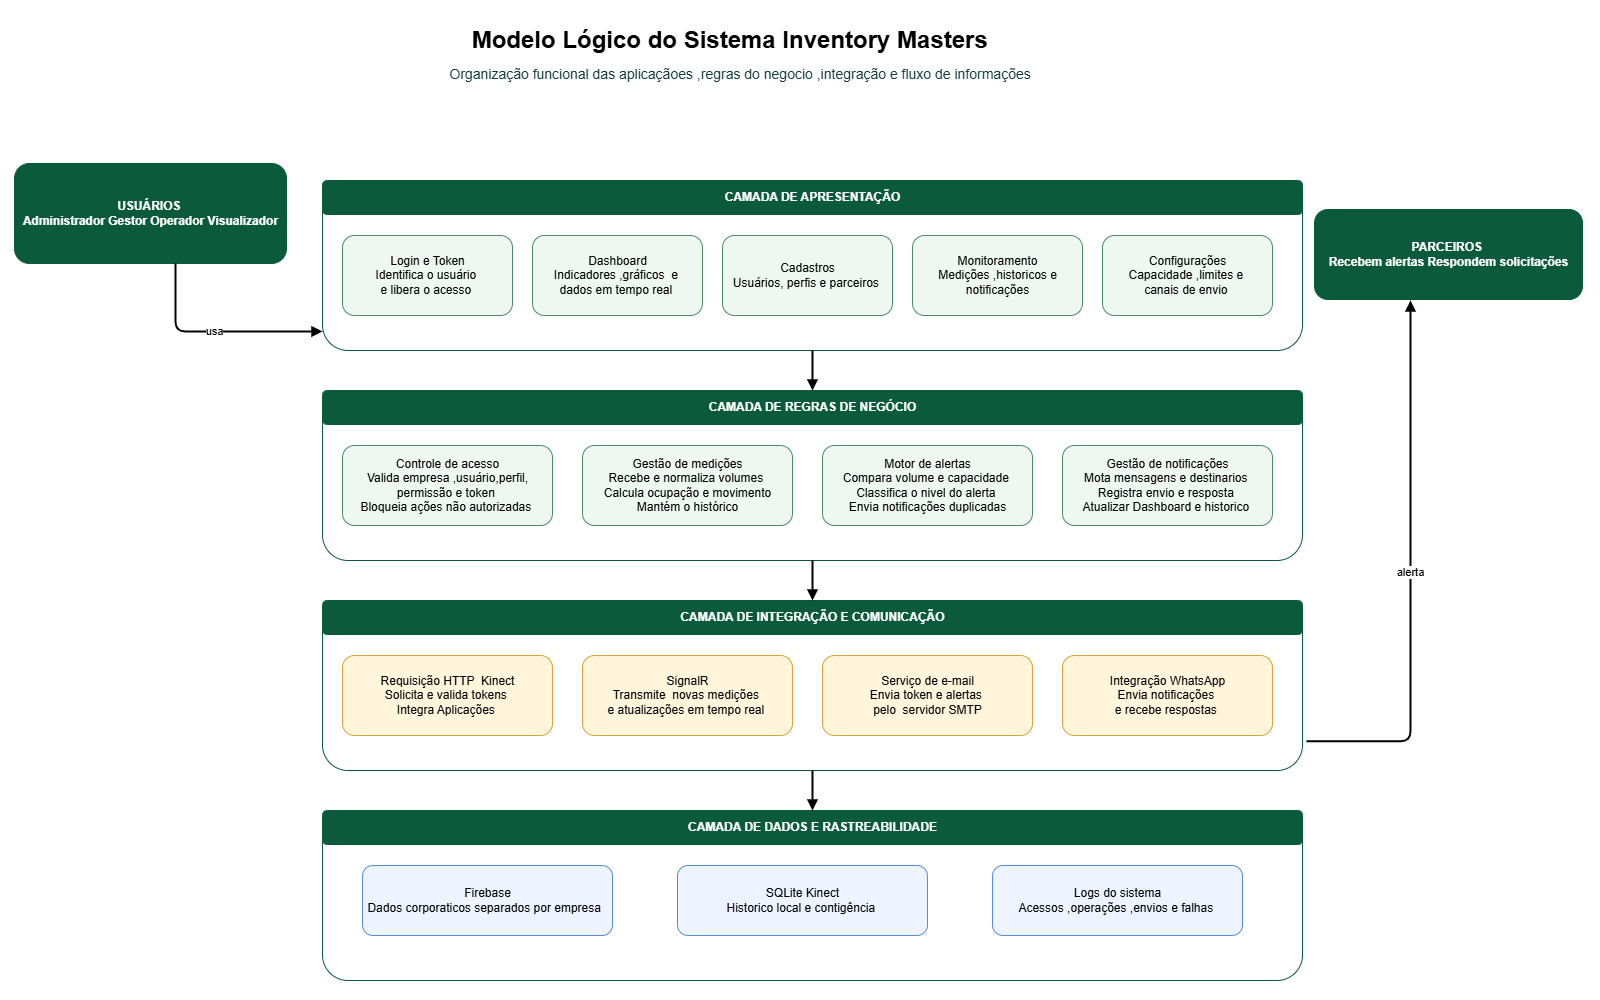

The diagram above was exported from draw.io. Its source (the exported page's mxGraphModel, read from the mxfile embedded in the PNG):
<mxGraphModel dx="1403" dy="758" grid="0" gridSize="10" guides="1" tooltips="1" connect="1" arrows="1" fold="1" page="1" pageScale="1" pageWidth="1600" pageHeight="1000" math="0" shadow="0">
  <root>
    <mxCell id="0" />
    <mxCell id="1" parent="0" />
    <mxCell id="2" parent="1" style="text;html=1;strokeColor=none;fillColor=none;fontSize=24;fontStyle=1;" value="&amp;nbsp;Modelo Lógico do Sistema Inventory Masters" vertex="1">
      <mxGeometry height="40" width="760" x="463" y="19" as="geometry" />
    </mxCell>
    <mxCell id="3" parent="1" style="rounded=1;fillColor=#0b5a3b;strokeColor=#0b5a3b;fontColor=#ffffff;fontStyle=1;html=1;" value="USUÁRIOS&amp;nbsp;&lt;div&gt;Administrador Gestor Operador Visualizador&lt;/div&gt;" vertex="1">
      <mxGeometry height="100" width="272" x="14" y="163" as="geometry" />
    </mxCell>
    <mxCell id="4" parent="1" style="rounded=1;fillColor=#0b5a3b;strokeColor=#0b5a3b;fontColor=#ffffff;fontStyle=1;html=1;" value="PARCEIROS&amp;nbsp;&lt;div&gt;Recebem alertas Respondem solicitações&lt;/div&gt;" vertex="1">
      <mxGeometry height="90" width="268" x="1314" y="209" as="geometry" />
    </mxCell>
    <mxCell id="5" parent="1" style="rounded=1;fillColor=#ffffff;strokeColor=#0b5a3b;html=1;" value="" vertex="1">
      <mxGeometry height="170" width="980" x="322" y="180" as="geometry" />
    </mxCell>
    <mxCell id="6" parent="1" style="rounded=1;fillColor=#0b5a3b;strokeColor=#0b5a3b;fontColor=#ffffff;fontStyle=1;html=1;" value="CAMADA DE APRESENTAÇÃO" vertex="1">
      <mxGeometry height="34" width="980" x="322" y="180" as="geometry" />
    </mxCell>
    <mxCell id="7" parent="1" style="rounded=1;fillColor=#ffffff;strokeColor=#0b5a3b;html=1;" value="" vertex="1">
      <mxGeometry height="170" width="980" x="322" y="390" as="geometry" />
    </mxCell>
    <mxCell id="8" parent="1" style="rounded=1;fillColor=#0b5a3b;strokeColor=#0b5a3b;fontColor=#ffffff;fontStyle=1;html=1;" value="CAMADA DE REGRAS DE NEGÓCIO" vertex="1">
      <mxGeometry height="34" width="980" x="322" y="390" as="geometry" />
    </mxCell>
    <mxCell id="9" parent="1" style="rounded=1;fillColor=#ffffff;strokeColor=#0b5a3b;html=1;" value="" vertex="1">
      <mxGeometry height="170" width="980" x="322" y="600" as="geometry" />
    </mxCell>
    <mxCell id="10" parent="1" style="rounded=1;fillColor=#0b5a3b;strokeColor=#0b5a3b;fontColor=#ffffff;fontStyle=1;html=1;" value="CAMADA DE INTEGRAÇÃO E COMUNICAÇÃO" vertex="1">
      <mxGeometry height="34" width="980" x="322" y="600" as="geometry" />
    </mxCell>
    <mxCell id="11" parent="1" style="rounded=1;fillColor=#ffffff;strokeColor=#0b5a3b;html=1;" value="" vertex="1">
      <mxGeometry height="170" width="980" x="322" y="810" as="geometry" />
    </mxCell>
    <mxCell id="12" parent="1" style="rounded=1;fillColor=#0b5a3b;strokeColor=#0b5a3b;fontColor=#ffffff;fontStyle=1;html=1;" value="CAMADA DE DADOS E RASTREABILIDADE" vertex="1">
      <mxGeometry height="34" width="980" x="322" y="810" as="geometry" />
    </mxCell>
    <mxCell id="13" parent="1" style="rounded=1;fillColor=#eef8f1;strokeColor=#4b8b69;html=1;" value="Login e Token&lt;div&gt;Identifica o usuário&amp;nbsp;&lt;/div&gt;&lt;div&gt;e libera o acesso&amp;nbsp;&lt;/div&gt;" vertex="1">
      <mxGeometry height="80" width="170" x="342" y="235" as="geometry" />
    </mxCell>
    <mxCell id="14" parent="1" style="rounded=1;fillColor=#eef8f1;strokeColor=#4b8b69;html=1;" value="Dashboard&lt;div&gt;Indicadores ,gráficos&amp;nbsp; e&amp;nbsp;&lt;/div&gt;&lt;div&gt;dados em tempo real&amp;nbsp;&lt;/div&gt;" vertex="1">
      <mxGeometry height="80" width="170" x="532" y="235" as="geometry" />
    </mxCell>
    <mxCell id="15" parent="1" style="rounded=1;fillColor=#eef8f1;strokeColor=#4b8b69;html=1;" value="Cadastros&lt;div&gt;Usuários, perfis e parceiros&amp;nbsp;&lt;/div&gt;" vertex="1">
      <mxGeometry height="80" width="170" x="722" y="235" as="geometry" />
    </mxCell>
    <mxCell id="16" parent="1" style="rounded=1;fillColor=#eef8f1;strokeColor=#4b8b69;html=1;" value="Monitoramento&lt;div&gt;Medições ,historicos e&lt;/div&gt;&lt;div&gt;&amp;nbsp;notificações&amp;nbsp;&lt;/div&gt;" vertex="1">
      <mxGeometry height="80" width="170" x="912" y="235" as="geometry" />
    </mxCell>
    <mxCell id="17" parent="1" style="rounded=1;fillColor=#eef8f1;strokeColor=#4b8b69;html=1;" value="Configurações&lt;div&gt;Capacidade ,limites e&amp;nbsp;&lt;/div&gt;&lt;div&gt;canais de envio&amp;nbsp;&lt;/div&gt;" vertex="1">
      <mxGeometry height="80" width="170" x="1102" y="235" as="geometry" />
    </mxCell>
    <mxCell id="18" parent="1" style="rounded=1;fillColor=#eef8f1;strokeColor=#4b8b69;html=1;" value="Controle de acesso&lt;div&gt;Valida empresa ,usuário,perfil,&lt;/div&gt;&lt;div&gt;permissão e token&amp;nbsp;&lt;/div&gt;&lt;div&gt;Bloqueia ações não autorizadas&amp;nbsp;&lt;/div&gt;" vertex="1">
      <mxGeometry height="80" width="210" x="342" y="445" as="geometry" />
    </mxCell>
    <mxCell id="19" parent="1" style="rounded=1;fillColor=#eef8f1;strokeColor=#4b8b69;html=1;" value="Gestão de medições&lt;div&gt;Recebe e normaliza volumes&amp;nbsp;&lt;/div&gt;&lt;div&gt;Calcula ocupação e movimento&lt;/div&gt;&lt;div&gt;Mantém o histórico&lt;/div&gt;" vertex="1">
      <mxGeometry height="80" width="210" x="582" y="445" as="geometry" />
    </mxCell>
    <mxCell id="20" parent="1" style="rounded=1;fillColor=#eef8f1;strokeColor=#4b8b69;html=1;" value="Motor de alertas&lt;div&gt;Compara volume e capacidade&amp;nbsp;&lt;/div&gt;&lt;div&gt;Classifica o nivel do alerta&amp;nbsp;&lt;/div&gt;&lt;div&gt;Envia notificações duplicadas&lt;/div&gt;" vertex="1">
      <mxGeometry height="80" width="210" x="822" y="445" as="geometry" />
    </mxCell>
    <mxCell id="21" parent="1" style="rounded=1;fillColor=#eef8f1;strokeColor=#4b8b69;html=1;" value="Gestão de notificações&lt;div&gt;Mota mensagens e destinarios&amp;nbsp;&lt;/div&gt;&lt;div&gt;Registra envio e resposta&amp;nbsp;&lt;/div&gt;&lt;div&gt;Atualizar Dashboard e historico&amp;nbsp;&lt;/div&gt;" vertex="1">
      <mxGeometry height="80" width="210" x="1062" y="445" as="geometry" />
    </mxCell>
    <mxCell id="22" parent="1" style="rounded=1;fillColor=#fff5db;strokeColor=#d5a63a;html=1;" value="Requisição HTTP&amp;nbsp; Kinect&lt;div&gt;Solicita e valida tokens&amp;nbsp;&lt;/div&gt;&lt;div&gt;Integra Aplicações&amp;nbsp;&lt;/div&gt;" vertex="1">
      <mxGeometry height="80" width="210" x="342" y="655" as="geometry" />
    </mxCell>
    <mxCell id="23" parent="1" style="rounded=1;fillColor=#fff5db;strokeColor=#d5a63a;html=1;" value="SignalR&lt;div&gt;Transmite&amp;nbsp; novas medições&amp;nbsp;&lt;/div&gt;&lt;div&gt;e atualizações em tempo real&amp;nbsp;&lt;/div&gt;" vertex="1">
      <mxGeometry height="80" width="210" x="582" y="655" as="geometry" />
    </mxCell>
    <mxCell id="24" parent="1" style="rounded=1;fillColor=#fff5db;strokeColor=#d5a63a;html=1;" value="Serviço de e-mail&lt;div&gt;Envia token e alertas&amp;nbsp;&lt;/div&gt;&lt;div&gt;pelo&amp;nbsp; servidor SMTP&lt;/div&gt;" vertex="1">
      <mxGeometry height="80" width="210" x="822" y="655" as="geometry" />
    </mxCell>
    <mxCell id="25" parent="1" style="rounded=1;fillColor=#fff5db;strokeColor=#d5a63a;html=1;" value="Integração WhatsApp&lt;div&gt;Envia notificações&amp;nbsp;&lt;/div&gt;&lt;div&gt;e recebe respostas&amp;nbsp;&lt;/div&gt;" vertex="1">
      <mxGeometry height="80" width="210" x="1062" y="655" as="geometry" />
    </mxCell>
    <mxCell id="26" parent="1" style="rounded=1;fillColor=#eef4ff;strokeColor=#5b8bd6;html=1;" value="Firebase&lt;div&gt;Dados corporaticos separados por empresa&amp;nbsp;&amp;nbsp;&lt;/div&gt;" vertex="1">
      <mxGeometry height="70" width="250" x="362" y="865" as="geometry" />
    </mxCell>
    <mxCell id="27" parent="1" style="rounded=1;fillColor=#eef4ff;strokeColor=#5b8bd6;html=1;" value="SQLite Kinect&lt;div&gt;Historico local e contigência&amp;nbsp;&lt;/div&gt;" vertex="1">
      <mxGeometry height="70" width="250" x="677" y="865" as="geometry" />
    </mxCell>
    <mxCell id="28" parent="1" style="rounded=1;fillColor=#eef4ff;strokeColor=#5b8bd6;html=1;" value="Logs do sistema&lt;div&gt;Acessos ,operações ,envios e falhas&amp;nbsp;&lt;/div&gt;" vertex="1">
      <mxGeometry height="70" width="250" x="992" y="865" as="geometry" />
    </mxCell>
    <mxCell id="30" edge="1" parent="1" source="3" style="endArrow=block;html=1;strokeWidth=2;entryX=0;entryY=0.888;entryDx=0;entryDy=0;entryPerimeter=0;edgeStyle=orthogonalEdgeStyle;" target="5" value="usa">
      <mxGeometry relative="1" as="geometry">
        <Array as="points">
          <mxPoint x="175" y="331" />
        </Array>
        <mxPoint x="180" y="269" as="sourcePoint" />
      </mxGeometry>
    </mxCell>
    <mxCell id="31" edge="1" parent="1" source="5" style="endArrow=block;edgeStyle=orthogonalEdgeStyle;html=1;strokeWidth=2;" target="7" value="">
      <mxGeometry relative="1" as="geometry" />
    </mxCell>
    <mxCell id="32" edge="1" parent="1" source="7" style="endArrow=block;edgeStyle=orthogonalEdgeStyle;html=1;strokeWidth=2;" target="9" value="">
      <mxGeometry relative="1" as="geometry" />
    </mxCell>
    <mxCell id="33" edge="1" parent="1" source="9" style="endArrow=block;edgeStyle=orthogonalEdgeStyle;html=1;strokeWidth=2;" target="11" value="">
      <mxGeometry relative="1" as="geometry" />
    </mxCell>
    <mxCell id="34" edge="1" parent="1" source="9" style="endArrow=block;edgeStyle=orthogonalEdgeStyle;html=1;strokeWidth=2;exitX=1.004;exitY=0.828;exitDx=0;exitDy=0;exitPerimeter=0;" value="alerta">
      <mxGeometry relative="1" as="geometry">
        <mxPoint x="1309" y="740" as="sourcePoint" />
        <mxPoint x="1410" y="300" as="targetPoint" />
      </mxGeometry>
    </mxCell>
    <mxCell id="P4YpGSgZwpBksxc7pD9K-34" parent="1" style="text;html=1;strokeColor=none;fillColor=none;align=center;verticalAlign=middle;whiteSpace=wrap;fontSize=14;fontColor=#123d35;" value="Organização funcional das aplicaçãoes ,regras do negocio ,integração e fluxo de informações&amp;nbsp;" vertex="1">
      <mxGeometry height="25" width="760" x="362" y="61" as="geometry" />
    </mxCell>
  </root>
</mxGraphModel>